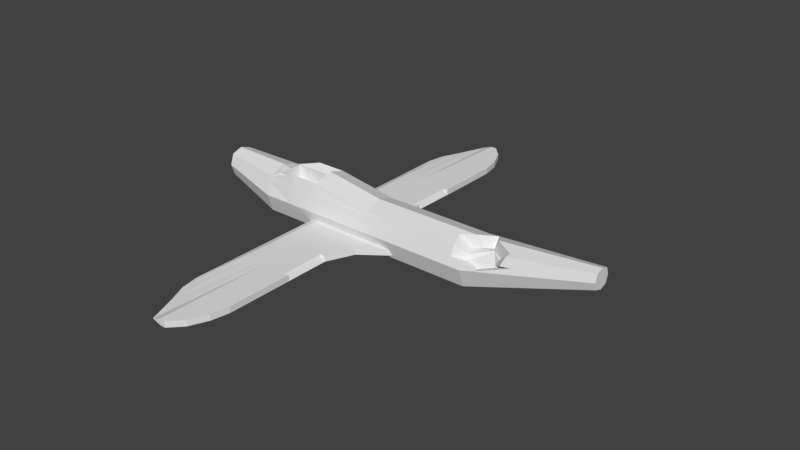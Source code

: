 # Source: Ireland_Plane_0.blend  (saved by Blender 2.79.0; exported with 4.5.12 LTS)
import bpy
from mathutils import Matrix  # noqa: F401  (used for matrix-valued properties, if any)

bpy.ops.wm.read_factory_settings(use_empty=True)
scene = bpy.context.scene
scene.name = 'Scene'

# ---- collections
col_collection_1 = bpy.data.collections.new('Collection 1'); scene.collection.children.link(col_collection_1)

# ---- materials (node trees are filled in below, after node groups)
mat_material = bpy.data.materials.new('Material')
mat_material.alpha_threshold = 0.0
mat_material.use_transparent_shadow = False
mat_material.roughness = 0.5
mat_material.line_color = (0.0, 0.0, 0.0, 1.0)

# ---- material node trees

# ---- world
world_world = bpy.data.worlds.new('World'); scene.world = world_world
world_world.color = (0.05088, 0.05088, 0.05088)
world_world.use_sun_shadow = False
world_world.sun_shadow_jitter_overblur = 0.0
world_world.cycles.sampling_method = 'MANUAL'

# ---- meshes
me_cube_002 = bpy.data.meshes.new('Cube.002')
me_cube_002.from_pydata([(-3.645, -14.25, 1.0), (-3.645, -14.25, 1.0), (-3.645, -2.0, 1.0), (-3.645, -2.0, 1.0), (1.4, -15.68, 0.75), (1.4, -15.68, 1.25), (5.4, -2.0, 0.75), (5.4, -2.0, 1.25), (0.44, -2.0, 0.75), (-0.52, -2.0, 0.75), (-1.48, -2.0, 0.75), (-2.44, -2.0, 0.75), (-2.44, -2.0, 1.25), (-1.48, -2.0, 1.25), (-0.52, -2.0, 1.25), (0.44, -2.0, 1.25), (-2.685, -17.25, 1.0), (-1.725, -19.68, 1.0), (-0.52, -19.68, 0.75), (0.44, -18.68, 0.75), (0.44, -18.68, 1.25), (-0.52, -19.68, 1.25), (-1.725, -19.68, 1.0), (-2.685, -17.25, 1.0), (0.92, -2.0, 1.25), (1.113, -17.18, 0.75), (0.92, -2.0, 0.75), (1.113, -17.18, 1.25), (-2.92, -2.0, 0.75), (-3.358, -15.75, 1.0), (-2.92, -2.0, 1.25), (-3.358, -15.75, 1.0), (-3.645, -6.437, 1.0), (-3.645, -6.437, 1.0), (1.4, -6.437, 0.75), (1.4, -6.437, 1.25), (0.44, -6.437, 1.25), (-0.52, -6.437, 1.25), (-1.48, -6.437, 1.25), (-2.44, -6.437, 1.25), (-2.44, -6.437, 0.75), (-1.48, -6.437, 0.75), (-0.52, -6.437, 0.75), (0.44, -6.437, 0.75), (1.016, -6.437, 1.25), (1.016, -6.437, 0.75), (-3.016, -6.437, 0.75), (-3.016, -6.437, 1.25), (-3.645, -10.18, 1.0), (1.4, -10.18, 1.25), (0.44, -10.18, 1.25), (-0.52, -10.18, 1.25), (-1.48, -10.18, 1.25), (-2.44, -10.18, 1.25), (-2.44, -10.18, 0.75), (-1.48, -10.18, 0.75), (-0.52, -10.18, 0.75), (0.44, -10.18, 0.75), (1.065, -10.18, 1.25), (1.065, -10.18, 0.75), (-3.065, -10.18, 0.75), (-3.065, -10.18, 1.25), (-3.645, -10.18, 1.0), (1.4, -10.18, 0.75), (-3.645, -9.996, 1.0), (1.4, -10.15, 1.177), (-3.645, -9.996, 1.0), (1.401, -10.15, 1.187), (0.44, -9.996, 1.25), (-0.52, -9.996, 1.25), (-1.48, -9.996, 1.25), (-2.44, -9.996, 1.25), (-2.44, -9.996, 0.75), (-1.48, -9.996, 0.75), (-0.52, -9.996, 0.75), (0.44, -9.996, 0.75), (1.397, -10.15, 1.25), (1.062, -9.996, 0.75), (-3.062, -9.996, 0.75), (-3.062, -9.996, 1.25), (-3.645, -6.615, 1.0), (1.4, -6.464, 1.177), (-3.645, -6.615, 1.0), (1.401, -6.464, 1.187), (0.44, -6.615, 1.25), (-0.52, -6.615, 1.25), (-1.48, -6.615, 1.25), (-2.44, -6.615, 1.25), (-2.44, -6.615, 0.75), (-1.48, -6.615, 0.75), (-0.52, -6.615, 0.75), (0.44, -6.615, 0.75), (1.354, -6.464, 1.25), (1.019, -6.615, 0.75), (-3.019, -6.615, 0.75), (-3.019, -6.615, 1.25), (-1.0, -2.0, 0.75), (-1.0, -2.0, 1.25), (-1.0, -19.68, 0.75), (-1.0, -19.68, 1.25), (-1.0, -6.437, 0.75), (-1.0, -6.437, 1.25), (-1.0, -10.18, 0.75), (-1.0, -10.18, 1.25), (-1.0, -9.996, 1.25), (-1.0, -9.996, 0.75), (-1.0, -6.615, 0.75), (-1.0, -6.615, 1.25), (-3.645, -4.219, 1.0), (2.4, -4.219, 0.75), (-3.645, -4.219, 1.0), (2.4, -4.219, 1.25), (0.44, -4.219, 1.25), (-0.52, -4.219, 1.25), (-1.48, -4.219, 1.25), (-2.44, -4.219, 1.25), (-2.44, -4.219, 0.75), (-1.48, -4.219, 0.75), (-0.52, -4.219, 0.75), (0.44, -4.219, 0.75), (0.9682, -4.219, 1.25), (0.9682, -4.219, 0.75), (-2.968, -4.219, 0.75), (-2.968, -4.219, 1.25), (-1.0, -4.219, 1.25), (-1.0, -4.219, 0.75)], [], [(110, 108, 3, 2), (26, 24, 7, 6), (63, 49, 5, 4), (31, 29, 1, 0), (59, 63, 4, 25), (61, 62, 1, 29), (58, 50, 20, 27), (50, 51, 21, 20), (103, 52, 22, 99), (52, 53, 23, 22), (60, 54, 16, 31), (54, 55, 17, 16), (102, 56, 18, 98), (56, 57, 19, 18), (25, 27, 20, 19), (19, 20, 21, 18), (98, 99, 22, 17), (17, 22, 23, 16), (28, 30, 12, 11), (11, 12, 13, 10), (96, 97, 14, 9), (9, 14, 15, 8), (4, 5, 27, 25), (49, 58, 27, 5), (57, 59, 25, 19), (8, 15, 24, 26), (2, 3, 30, 28), (48, 60, 31, 0), (53, 61, 29, 23), (16, 23, 29, 31), (115, 123, 47, 39), (110, 122, 46, 32), (119, 121, 45, 43), (111, 120, 44, 35), (118, 119, 43, 42), (125, 118, 42, 100), (116, 117, 41, 40), (122, 116, 40, 46), (114, 115, 39, 38), (124, 114, 38, 101), (112, 113, 37, 36), (120, 112, 36, 44), (123, 108, 33, 47), (121, 109, 34, 45), (109, 111, 35, 34), (82, 80, 33, 32), (0, 1, 62, 48), (71, 79, 61, 53), (66, 78, 60, 48), (75, 77, 59, 57), (67, 76, 58, 49), (74, 75, 57, 56), (105, 74, 56, 102), (72, 73, 55, 54), (78, 72, 54, 60), (70, 71, 53, 52), (104, 70, 52, 103), (68, 69, 51, 50), (76, 68, 50, 58), (79, 64, 62, 61), (77, 65, 63, 59), (65, 67, 49, 63), (81, 83, 67, 65), (93, 81, 65, 77), (95, 80, 64, 79), (92, 84, 68, 76), (84, 85, 69, 68), (107, 86, 70, 104), (86, 87, 71, 70), (94, 88, 72, 78), (88, 89, 73, 72), (106, 90, 74, 105), (90, 91, 75, 74), (83, 92, 76, 67), (91, 93, 77, 75), (82, 94, 78, 66), (87, 95, 79, 71), (48, 62, 64, 66), (39, 47, 95, 87), (32, 46, 94, 82), (43, 45, 93, 91), (35, 44, 92, 83), (42, 43, 91, 90), (100, 42, 90, 106), (40, 41, 89, 88), (46, 40, 88, 94), (38, 39, 87, 86), (101, 38, 86, 107), (36, 37, 85, 84), (44, 36, 84, 92), (47, 33, 80, 95), (45, 34, 81, 93), (34, 35, 83, 81), (66, 64, 80, 82), (37, 101, 107, 85), (41, 100, 106, 89), (89, 106, 105, 73), (85, 107, 104, 69), (69, 104, 103, 51), (73, 105, 102, 55), (113, 124, 101, 37), (117, 125, 100, 41), (10, 13, 97, 96), (18, 21, 99, 98), (55, 102, 98, 17), (51, 103, 99, 21), (10, 96, 125, 117), (14, 97, 124, 113), (6, 7, 111, 109), (26, 6, 109, 121), (30, 3, 108, 123), (24, 15, 112, 120), (15, 14, 113, 112), (97, 13, 114, 124), (13, 12, 115, 114), (28, 11, 116, 122), (11, 10, 117, 116), (96, 9, 118, 125), (9, 8, 119, 118), (7, 24, 120, 111), (8, 26, 121, 119), (2, 28, 122, 110), (12, 30, 123, 115), (32, 33, 108, 110)])
_uv = me_cube_002.uv_layers.new(name='UVMap')
_uv.uv.foreach_set('vector', [0.75, 0.25, 0.75, 0.25, 0.75, 0.25, 0.75, 0.25, 0.75, 0.25, 0.75, 0.25, 0.75, 0.25, 0.75, 0.25, 0.75, 0.25, 0.75, 0.25, 0.75, 0.25, 0.75, 0.25, 0.75, 0.25, 0.75, 0.25, 0.75, 0.25, 0.75, 0.25, 0.75, 0.25, 0.75, 0.25, 0.75, 0.25, 0.75, 0.25, 0.25, 0.25, 0.25, 0.25, 0.25, 0.25, 0.25, 0.25, 0.75, 0.25, 0.75, 0.25, 0.75, 0.25, 0.75, 0.25, 0.75, 0.25, 0.75, 0.25, 0.75, 0.25, 0.75, 0.25, 0.75, 0.25, 0.75, 0.25, 0.75, 0.25, 0.75, 0.25, 0.75, 0.25, 0.75, 0.25, 0.75, 0.25, 0.75, 0.25, 0.75, 0.25, 0.75, 0.25, 0.75, 0.25, 0.75, 0.25, 0.75, 0.25, 0.75, 0.25, 0.75, 0.25, 0.75, 0.25, 0.75, 0.25, 0.75, 0.25, 0.75, 0.25, 0.75, 0.25, 0.75, 0.25, 0.75, 0.25, 0.75, 0.25, 0.75, 0.25, 0.75, 0.25, 0.75, 0.25, 0.75, 0.25, 0.75, 0.25, 0.75, 0.25, 0.75, 0.25, 0.75, 0.25, 0.75, 0.25, 0.75, 0.25, 0.75, 0.25, 0.75, 0.25, 0.75, 0.25, 0.75, 0.25, 0.75, 0.25, 0.75, 0.25, 0.75, 0.25, 0.75, 0.25, 0.75, 0.25, 0.75, 0.25, 0.75, 0.25, 0.75, 0.25, 0.75, 0.25, 0.75, 0.25, 0.75, 0.25, 0.75, 0.25, 0.75, 0.25, 0.75, 0.25, 0.75, 0.25, 0.75, 0.25, 0.75, 0.25, 0.75, 0.25, 0.75, 0.25, 0.75, 0.25, 0.75, 0.25, 0.75, 0.25, 0.75, 0.25, 0.75, 0.25, 0.75, 0.25, 0.75, 0.25, 0.75, 0.25, 0.75, 0.25, 0.75, 0.25, 0.75, 0.25, 0.75, 0.25, 0.75, 0.25, 0.75, 0.25, 0.75, 0.25, 0.75, 0.25, 0.75, 0.25, 0.75, 0.25, 0.75, 0.25, 0.75, 0.25, 0.25, 0.25, 0.25, 0.25, 0.25, 0.25, 0.25, 0.25, 0.75, 0.25, 0.75, 0.25, 0.75, 0.25, 0.75, 0.25, 0.75, 0.25, 0.75, 0.25, 0.75, 0.25, 0.75, 0.25, 0.75, 0.25, 0.75, 0.25, 0.75, 0.25, 0.75, 0.25, 0.25, 0.25, 0.25, 0.25, 0.25, 0.25, 0.25, 0.25, 0.75, 0.25, 0.75, 0.25, 0.75, 0.25, 0.75, 0.25, 0.75, 0.25, 0.75, 0.25, 0.75, 0.25, 0.75, 0.25, 0.75, 0.25, 0.75, 0.25, 0.75, 0.25, 0.75, 0.25, 0.75, 0.25, 0.75, 0.25, 0.75, 0.25, 0.75, 0.25, 0.75, 0.25, 0.75, 0.25, 0.75, 0.25, 0.75, 0.25, 0.75, 0.25, 0.75, 0.25, 0.75, 0.25, 0.75, 0.25, 0.75, 0.25, 0.75, 0.25, 0.75, 0.25, 0.75, 0.25, 0.75, 0.25, 0.75, 0.25, 0.75, 0.25, 0.75, 0.25, 0.75, 0.25, 0.75, 0.25, 0.75, 0.25, 0.75, 0.25, 0.75, 0.25, 0.75, 0.25, 0.75, 0.25, 0.75, 0.25, 0.25, 0.25, 0.25, 0.25, 0.25, 0.25, 0.25, 0.25, 0.75, 0.25, 0.75, 0.25, 0.75, 0.25, 0.75, 0.25, 0.75, 0.25, 0.75, 0.25, 0.75, 0.25, 0.75, 0.25, 0.75, 0.25, 0.75, 0.25, 0.75, 0.25, 0.75, 0.25, 0.75, 0.25, 0.75, 0.25, 0.75, 0.25, 0.75, 0.25, 0.75, 0.25, 0.75, 0.25, 0.75, 0.25, 0.75, 0.25, 0.25, 0.25, 0.25, 0.25, 0.25, 0.25, 0.25, 0.25, 0.75, 0.25, 0.75, 0.25, 0.75, 0.25, 0.75, 0.25, 0.75, 0.25, 0.75, 0.25, 0.75, 0.25, 0.75, 0.25, 0.75, 0.25, 0.75, 0.25, 0.75, 0.25, 0.75, 0.25, 0.75, 0.25, 0.75, 0.25, 0.75, 0.25, 0.75, 0.25, 0.75, 0.25, 0.75, 0.25, 0.75, 0.25, 0.75, 0.25, 0.75, 0.25, 0.75, 0.25, 0.75, 0.25, 0.75, 0.25, 0.75, 0.25, 0.75, 0.25, 0.75, 0.25, 0.75, 0.25, 0.75, 0.25, 0.75, 0.25, 0.75, 0.25, 0.75, 0.25, 0.75, 0.25, 0.75, 0.25, 0.75, 0.25, 0.75, 0.25, 0.75, 0.25, 0.75, 0.25, 0.75, 0.25, 0.75, 0.25, 0.25, 0.25, 0.25, 0.25, 0.25, 0.25, 0.25, 0.25, 0.75, 0.25, 0.75, 0.25, 0.75, 0.25, 0.75, 0.25, 0.75, 0.25, 0.75, 0.25, 0.75, 0.25, 0.75, 0.25, 0.75, 0.25, 0.75, 0.25, 0.75, 0.25, 0.75, 0.25, 0.25, 0.25, 0.25, 0.25, 0.25, 0.25, 0.25, 0.25, 0.25, 0.25, 0.25, 0.25, 0.25, 0.25, 0.25, 0.25, 0.75, 0.25, 0.75, 0.25, 0.75, 0.25, 0.75, 0.25, 0.75, 0.25, 0.75, 0.25, 0.75, 0.25, 0.75, 0.25, 0.75, 0.25, 0.75, 0.25, 0.75, 0.25, 0.75, 0.25, 0.75, 0.25, 0.75, 0.25, 0.75, 0.25, 0.75, 0.25, 0.75, 0.25, 0.75, 0.25, 0.75, 0.25, 0.75, 0.25, 0.75, 0.25, 0.75, 0.25, 0.75, 0.25, 0.75, 0.25, 0.75, 0.25, 0.75, 0.25, 0.75, 0.25, 0.75, 0.25, 0.75, 0.25, 0.75, 0.25, 0.75, 0.25, 0.75, 0.25, 0.25, 0.25, 0.25, 0.25, 0.25, 0.25, 0.25, 0.25, 0.75, 0.25, 0.75, 0.25, 0.75, 0.25, 0.75, 0.25, 0.25, 0.25, 0.25, 0.25, 0.25, 0.25, 0.25, 0.25, 0.75, 0.25, 0.75, 0.25, 0.75, 0.25, 0.75, 0.25, 0.75, 0.25, 0.75, 0.25, 0.75, 0.25, 0.75, 0.25, 0.75, 0.25, 0.75, 0.25, 0.75, 0.25, 0.75, 0.25, 0.25, 0.25, 0.25, 0.25, 0.25, 0.25, 0.25, 0.25, 0.75, 0.25, 0.75, 0.25, 0.75, 0.25, 0.75, 0.25, 0.75, 0.25, 0.75, 0.25, 0.75, 0.25, 0.75, 0.25, 0.75, 0.25, 0.75, 0.25, 0.75, 0.25, 0.75, 0.25, 0.75, 0.25, 0.75, 0.25, 0.75, 0.25, 0.75, 0.25, 0.75, 0.25, 0.75, 0.25, 0.75, 0.25, 0.75, 0.25, 0.75, 0.25, 0.75, 0.25, 0.75, 0.25, 0.75, 0.25, 0.75, 0.25, 0.75, 0.25, 0.75, 0.25, 0.75, 0.25, 0.75, 0.25, 0.75, 0.25, 0.75, 0.25, 0.75, 0.25, 0.75, 0.25, 0.75, 0.25, 0.75, 0.25, 0.75, 0.25, 0.75, 0.25, 0.75, 0.25, 0.75, 0.25, 0.75, 0.25, 0.25, 0.25, 0.25, 0.25, 0.25, 0.25, 0.25, 0.25, 0.75, 0.25, 0.75, 0.25, 0.75, 0.25, 0.75, 0.25, 0.75, 0.25, 0.75, 0.25, 0.75, 0.25, 0.75, 0.25, 0.75, 0.25, 0.75, 0.25, 0.75, 0.25, 0.75, 0.25, 0.75, 0.25, 0.75, 0.25, 0.75, 0.25, 0.75, 0.25, 0.75, 0.25, 0.75, 0.25, 0.75, 0.25, 0.75, 0.25, 0.75, 0.25, 0.75, 0.25, 0.75, 0.25, 0.75, 0.25, 0.75, 0.25, 0.75, 0.25, 0.75, 0.25, 0.75, 0.25, 0.75, 0.25, 0.75, 0.25, 0.75, 0.25, 0.75, 0.25, 0.75, 0.25, 0.75, 0.25, 0.75, 0.25, 0.75, 0.25, 0.75, 0.25, 0.75, 0.25, 0.75, 0.25, 0.75, 0.25, 0.75, 0.25, 0.75, 0.25, 0.75, 0.25, 0.75, 0.25, 0.75, 0.25, 0.75, 0.25, 0.75, 0.25, 0.75, 0.25, 0.75, 0.25, 0.75, 0.25, 0.75, 0.25, 0.75, 0.25, 0.75, 0.25, 0.75, 0.25, 0.75, 0.25, 0.75, 0.25, 0.75, 0.25, 0.75, 0.25, 0.75, 0.25, 0.75, 0.25, 0.75, 0.25, 0.75, 0.25, 0.75, 0.25, 0.75, 0.25, 0.75, 0.25, 0.75, 0.25, 0.75, 0.25, 0.75, 0.25, 0.75, 0.25, 0.75, 0.25, 0.75, 0.25, 0.75, 0.25, 0.75, 0.25, 0.75, 0.25, 0.75, 0.25, 0.75, 0.25, 0.25, 0.25, 0.25, 0.25, 0.25, 0.25, 0.25, 0.25, 0.75, 0.25, 0.75, 0.25, 0.75, 0.25, 0.75, 0.25, 0.75, 0.25, 0.75, 0.25, 0.75, 0.25, 0.75, 0.25, 0.75, 0.25, 0.75, 0.25, 0.75, 0.25, 0.75, 0.25, 0.75, 0.25, 0.75, 0.25, 0.75, 0.25, 0.75, 0.25, 0.75, 0.25, 0.75, 0.25, 0.75, 0.25, 0.75, 0.25, 0.75, 0.25, 0.75, 0.25, 0.75, 0.25, 0.75, 0.25, 0.75, 0.25, 0.75, 0.25, 0.75, 0.25, 0.75, 0.25, 0.75, 0.25, 0.75, 0.25, 0.75, 0.25, 0.75, 0.25, 0.75, 0.25, 0.75, 0.25, 0.75, 0.25, 0.75, 0.25, 0.75, 0.25, 0.75, 0.25, 0.75, 0.25, 0.75, 0.25, 0.25, 0.25, 0.25, 0.25, 0.25, 0.25, 0.25, 0.25, 0.75, 0.25, 0.75, 0.25, 0.75, 0.25, 0.75, 0.25, 0.75, 0.25, 0.75, 0.25, 0.75, 0.25, 0.75, 0.25])
me_cube_002.use_remesh_preserve_volume = False
me_cube_002.use_remesh_preserve_attributes = False
me_cube_002.use_mirror_vertex_groups = False
me_cube_002.update()
me_cube_001 = bpy.data.meshes.new('Cube.001')
me_cube_001.from_pydata([(-3.645, -13.25, 1.0), (-3.645, -13.25, 1.0), (-3.645, -1.0, 1.0), (-3.645, -1.0, 1.0), (1.4, -14.68, 0.75), (1.4, -14.68, 1.25), (5.4, -1.0, 0.75), (5.4, -1.0, 1.25), (0.44, -1.0, 0.75), (-0.52, -1.0, 0.75), (-1.48, -1.0, 0.75), (-2.44, -1.0, 0.75), (-2.44, -1.0, 1.25), (-1.48, -1.0, 1.25), (-0.52, -1.0, 1.25), (0.44, -1.0, 1.25), (-2.685, -16.25, 1.0), (-1.725, -18.68, 1.0), (-0.52, -18.68, 0.75), (0.44, -17.68, 0.75), (0.44, -17.68, 1.25), (-0.52, -18.68, 1.25), (-1.725, -18.68, 1.0), (-2.685, -16.25, 1.0), (0.92, -1.0, 1.25), (1.113, -16.18, 0.75), (0.92, -1.0, 0.75), (1.113, -16.18, 1.25), (-2.92, -1.0, 0.75), (-3.358, -14.75, 1.0), (-2.92, -1.0, 1.25), (-3.358, -14.75, 1.0), (-3.645, -5.437, 1.0), (-3.645, -5.437, 1.0), (1.4, -5.437, 0.75), (1.4, -5.437, 1.25), (0.44, -5.437, 1.25), (-0.52, -5.437, 1.25), (-1.48, -5.437, 1.25), (-2.44, -5.437, 1.25), (-2.44, -5.437, 0.75), (-1.48, -5.437, 0.75), (-0.52, -5.437, 0.75), (0.44, -5.437, 0.75), (1.016, -5.437, 1.25), (1.016, -5.437, 0.75), (-3.016, -5.437, 0.75), (-3.016, -5.437, 1.25), (-3.645, -9.183, 1.0), (1.4, -9.183, 1.25), (0.44, -9.183, 1.25), (-0.52, -9.183, 1.25), (-1.48, -9.183, 1.25), (-2.44, -9.183, 1.25), (-2.44, -9.183, 0.75), (-1.48, -9.183, 0.75), (-0.52, -9.183, 0.75), (0.44, -9.183, 0.75), (1.065, -9.183, 1.25), (1.065, -9.183, 0.75), (-3.065, -9.183, 0.75), (-3.065, -9.183, 1.25), (-3.645, -9.183, 1.0), (1.4, -9.183, 0.75), (-3.645, -8.996, 1.0), (1.4, -9.148, 0.75), (-3.645, -8.996, 1.0), (1.209, -9.148, 1.042), (0.44, -8.996, 1.25), (-0.52, -8.996, 1.25), (-1.48, -8.996, 1.25), (-2.44, -8.996, 1.25), (-2.44, -8.996, 0.75), (-1.48, -8.996, 0.75), (-0.52, -8.996, 0.75), (0.44, -8.996, 0.75), (1.062, -9.148, 1.25), (1.062, -8.996, 0.75), (-3.062, -8.996, 0.75), (-3.062, -8.996, 1.25), (-3.645, -5.615, 1.0), (1.4, -5.464, 0.75), (-3.645, -5.615, 1.0), (1.209, -5.464, 1.042), (0.44, -5.615, 1.25), (-0.52, -5.615, 1.25), (-1.48, -5.615, 1.25), (-2.44, -5.615, 1.25), (-2.44, -5.615, 0.75), (-1.48, -5.615, 0.75), (-0.52, -5.615, 0.75), (0.44, -5.615, 0.75), (1.019, -5.464, 1.25), (1.019, -5.615, 0.75), (-3.019, -5.615, 0.75), (-3.019, -5.615, 1.25), (-1.0, -1.0, 0.75), (-1.0, -1.0, 1.25), (-1.0, -18.68, 0.75), (-1.0, -18.68, 1.25), (-1.0, -5.437, 0.75), (-1.0, -5.437, 1.25), (-1.0, -9.183, 0.75), (-1.0, -9.183, 1.25), (-1.0, -8.996, 1.25), (-1.0, -8.996, 0.75), (-1.0, -5.615, 0.75), (-1.0, -5.615, 1.25), (-3.645, -3.219, 1.0), (2.4, -3.219, 0.75), (-3.645, -3.219, 1.0), (2.4, -3.219, 1.25), (0.44, -3.219, 1.25), (-0.52, -3.219, 1.25), (-1.48, -3.219, 1.25), (-2.44, -3.219, 1.25), (-2.44, -3.219, 0.75), (-1.48, -3.219, 0.75), (-0.52, -3.219, 0.75), (0.44, -3.219, 0.75), (0.9682, -3.219, 1.25), (0.9682, -3.219, 0.75), (-2.968, -3.219, 0.75), (-2.968, -3.219, 1.25), (-1.0, -3.219, 1.25), (-1.0, -3.219, 0.75)], [], [(110, 108, 3, 2), (26, 24, 7, 6), (63, 49, 5, 4), (31, 29, 1, 0), (59, 63, 4, 25), (61, 62, 1, 29), (58, 50, 20, 27), (50, 51, 21, 20), (103, 52, 22, 99), (52, 53, 23, 22), (60, 54, 16, 31), (54, 55, 17, 16), (102, 56, 18, 98), (56, 57, 19, 18), (25, 27, 20, 19), (19, 20, 21, 18), (98, 99, 22, 17), (17, 22, 23, 16), (28, 30, 12, 11), (11, 12, 13, 10), (96, 97, 14, 9), (9, 14, 15, 8), (4, 5, 27, 25), (49, 58, 27, 5), (57, 59, 25, 19), (8, 15, 24, 26), (2, 3, 30, 28), (48, 60, 31, 0), (53, 61, 29, 23), (16, 23, 29, 31), (115, 123, 47, 39), (110, 122, 46, 32), (119, 121, 45, 43), (111, 120, 44, 35), (118, 119, 43, 42), (125, 118, 42, 100), (116, 117, 41, 40), (122, 116, 40, 46), (114, 115, 39, 38), (124, 114, 38, 101), (112, 113, 37, 36), (120, 112, 36, 44), (123, 108, 33, 47), (121, 109, 34, 45), (109, 111, 35, 34), (82, 80, 33, 32), (0, 1, 62, 48), (71, 79, 61, 53), (66, 78, 60, 48), (75, 77, 59, 57), (67, 76, 58, 49), (74, 75, 57, 56), (105, 74, 56, 102), (72, 73, 55, 54), (78, 72, 54, 60), (70, 71, 53, 52), (104, 70, 52, 103), (68, 69, 51, 50), (76, 68, 50, 58), (79, 64, 62, 61), (77, 65, 63, 59), (65, 67, 49, 63), (81, 83, 67, 65), (93, 81, 65, 77), (95, 80, 64, 79), (92, 84, 68, 76), (84, 85, 69, 68), (107, 86, 70, 104), (86, 87, 71, 70), (94, 88, 72, 78), (88, 89, 73, 72), (106, 90, 74, 105), (90, 91, 75, 74), (83, 92, 76, 67), (91, 93, 77, 75), (82, 94, 78, 66), (87, 95, 79, 71), (48, 62, 64, 66), (39, 47, 95, 87), (32, 46, 94, 82), (43, 45, 93, 91), (35, 44, 92, 83), (42, 43, 91, 90), (100, 42, 90, 106), (40, 41, 89, 88), (46, 40, 88, 94), (38, 39, 87, 86), (101, 38, 86, 107), (36, 37, 85, 84), (44, 36, 84, 92), (47, 33, 80, 95), (45, 34, 81, 93), (34, 35, 83, 81), (66, 64, 80, 82), (37, 101, 107, 85), (41, 100, 106, 89), (89, 106, 105, 73), (85, 107, 104, 69), (69, 104, 103, 51), (73, 105, 102, 55), (113, 124, 101, 37), (117, 125, 100, 41), (10, 13, 97, 96), (18, 21, 99, 98), (55, 102, 98, 17), (51, 103, 99, 21), (10, 96, 125, 117), (14, 97, 124, 113), (6, 7, 111, 109), (26, 6, 109, 121), (30, 3, 108, 123), (24, 15, 112, 120), (15, 14, 113, 112), (97, 13, 114, 124), (13, 12, 115, 114), (28, 11, 116, 122), (11, 10, 117, 116), (96, 9, 118, 125), (9, 8, 119, 118), (7, 24, 120, 111), (8, 26, 121, 119), (2, 28, 122, 110), (12, 30, 123, 115), (32, 33, 108, 110)])
_uv = me_cube_001.uv_layers.new(name='UVMap')
_uv.uv.foreach_set('vector', [0.75, 0.25, 0.75, 0.25, 0.75, 0.25, 0.75, 0.25, 0.75, 0.25, 0.75, 0.25, 0.75, 0.25, 0.75, 0.25, 0.75, 0.25, 0.75, 0.25, 0.75, 0.25, 0.75, 0.25, 0.75, 0.25, 0.75, 0.25, 0.75, 0.25, 0.75, 0.25, 0.75, 0.25, 0.75, 0.25, 0.75, 0.25, 0.75, 0.25, 0.25, 0.25, 0.25, 0.25, 0.25, 0.25, 0.25, 0.25, 0.75, 0.25, 0.75, 0.25, 0.75, 0.25, 0.75, 0.25, 0.75, 0.25, 0.75, 0.25, 0.75, 0.25, 0.75, 0.25, 0.75, 0.25, 0.75, 0.25, 0.75, 0.25, 0.75, 0.25, 0.75, 0.25, 0.75, 0.25, 0.75, 0.25, 0.75, 0.25, 0.75, 0.25, 0.75, 0.25, 0.75, 0.25, 0.75, 0.25, 0.75, 0.25, 0.75, 0.25, 0.75, 0.25, 0.75, 0.25, 0.75, 0.25, 0.75, 0.25, 0.75, 0.25, 0.75, 0.25, 0.75, 0.25, 0.75, 0.25, 0.75, 0.25, 0.75, 0.25, 0.75, 0.25, 0.75, 0.25, 0.75, 0.25, 0.75, 0.25, 0.75, 0.25, 0.75, 0.25, 0.75, 0.25, 0.75, 0.25, 0.75, 0.25, 0.75, 0.25, 0.75, 0.25, 0.75, 0.25, 0.75, 0.25, 0.75, 0.25, 0.75, 0.25, 0.75, 0.25, 0.75, 0.25, 0.75, 0.25, 0.75, 0.25, 0.75, 0.25, 0.75, 0.25, 0.75, 0.25, 0.75, 0.25, 0.75, 0.25, 0.75, 0.25, 0.75, 0.25, 0.75, 0.25, 0.75, 0.25, 0.75, 0.25, 0.75, 0.25, 0.75, 0.25, 0.75, 0.25, 0.75, 0.25, 0.75, 0.25, 0.75, 0.25, 0.75, 0.25, 0.75, 0.25, 0.75, 0.25, 0.75, 0.25, 0.75, 0.25, 0.75, 0.25, 0.75, 0.25, 0.75, 0.25, 0.75, 0.25, 0.75, 0.25, 0.75, 0.25, 0.75, 0.25, 0.75, 0.25, 0.75, 0.25, 0.75, 0.25, 0.75, 0.25, 0.75, 0.25, 0.25, 0.25, 0.25, 0.25, 0.25, 0.25, 0.25, 0.25, 0.75, 0.25, 0.75, 0.25, 0.75, 0.25, 0.75, 0.25, 0.75, 0.25, 0.75, 0.25, 0.75, 0.25, 0.75, 0.25, 0.75, 0.25, 0.75, 0.25, 0.75, 0.25, 0.75, 0.25, 0.25, 0.25, 0.25, 0.25, 0.25, 0.25, 0.25, 0.25, 0.75, 0.25, 0.75, 0.25, 0.75, 0.25, 0.75, 0.25, 0.75, 0.25, 0.75, 0.25, 0.75, 0.25, 0.75, 0.25, 0.75, 0.25, 0.75, 0.25, 0.75, 0.25, 0.75, 0.25, 0.75, 0.25, 0.75, 0.25, 0.75, 0.25, 0.75, 0.25, 0.75, 0.25, 0.75, 0.25, 0.75, 0.25, 0.75, 0.25, 0.75, 0.25, 0.75, 0.25, 0.75, 0.25, 0.75, 0.25, 0.75, 0.25, 0.75, 0.25, 0.75, 0.25, 0.75, 0.25, 0.75, 0.25, 0.75, 0.25, 0.75, 0.25, 0.75, 0.25, 0.75, 0.25, 0.75, 0.25, 0.75, 0.25, 0.75, 0.25, 0.75, 0.25, 0.75, 0.25, 0.75, 0.25, 0.75, 0.25, 0.25, 0.25, 0.25, 0.25, 0.25, 0.25, 0.25, 0.25, 0.75, 0.25, 0.75, 0.25, 0.75, 0.25, 0.75, 0.25, 0.75, 0.25, 0.75, 0.25, 0.75, 0.25, 0.75, 0.25, 0.75, 0.25, 0.75, 0.25, 0.75, 0.25, 0.75, 0.25, 0.75, 0.25, 0.75, 0.25, 0.75, 0.25, 0.75, 0.25, 0.75, 0.25, 0.75, 0.25, 0.75, 0.25, 0.75, 0.25, 0.25, 0.25, 0.25, 0.25, 0.25, 0.25, 0.25, 0.25, 0.75, 0.25, 0.75, 0.25, 0.75, 0.25, 0.75, 0.25, 0.25, 0.25, 0.25, 0.25, 0.25, 0.25, 0.25, 0.25, 0.75, 0.25, 0.75, 0.25, 0.75, 0.25, 0.75, 0.25, 0.75, 0.25, 0.75, 0.25, 0.75, 0.25, 0.75, 0.25, 0.75, 0.25, 0.75, 0.25, 0.75, 0.25, 0.75, 0.25, 0.75, 0.25, 0.75, 0.25, 0.75, 0.25, 0.75, 0.25, 0.75, 0.25, 0.75, 0.25, 0.75, 0.25, 0.75, 0.25, 0.75, 0.25, 0.75, 0.25, 0.75, 0.25, 0.75, 0.25, 0.75, 0.25, 0.75, 0.25, 0.75, 0.25, 0.75, 0.25, 0.75, 0.25, 0.75, 0.25, 0.75, 0.25, 0.75, 0.25, 0.25, 0.25, 0.25, 0.25, 0.25, 0.25, 0.25, 0.25, 0.75, 0.25, 0.75, 0.25, 0.75, 0.25, 0.75, 0.25, 0.25, 0.25, 0.25, 0.25, 0.25, 0.25, 0.25, 0.25, 0.25, 0.25, 0.25, 0.25, 0.25, 0.25, 0.25, 0.25, 0.75, 0.25, 0.75, 0.25, 0.75, 0.25, 0.75, 0.25, 0.25, 0.25, 0.25, 0.25, 0.25, 0.25, 0.25, 0.25, 0.75, 0.25, 0.75, 0.25, 0.75, 0.25, 0.75, 0.25, 0.75, 0.25, 0.75, 0.25, 0.75, 0.25, 0.75, 0.25, 0.75, 0.25, 0.75, 0.25, 0.75, 0.25, 0.75, 0.25, 0.75, 0.25, 0.75, 0.25, 0.75, 0.25, 0.75, 0.25, 0.75, 0.25, 0.75, 0.25, 0.75, 0.25, 0.75, 0.25, 0.75, 0.25, 0.75, 0.25, 0.75, 0.25, 0.75, 0.25, 0.75, 0.25, 0.75, 0.25, 0.75, 0.25, 0.75, 0.25, 0.75, 0.25, 0.75, 0.25, 0.75, 0.25, 0.75, 0.25, 0.25, 0.25, 0.25, 0.25, 0.25, 0.25, 0.25, 0.25, 0.75, 0.25, 0.75, 0.25, 0.75, 0.25, 0.75, 0.25, 0.25, 0.25, 0.25, 0.25, 0.25, 0.25, 0.25, 0.25, 0.75, 0.25, 0.75, 0.25, 0.75, 0.25, 0.75, 0.25, 0.75, 0.25, 0.75, 0.25, 0.75, 0.25, 0.75, 0.25, 0.75, 0.25, 0.75, 0.25, 0.75, 0.25, 0.75, 0.25, 0.25, 0.25, 0.25, 0.25, 0.25, 0.25, 0.25, 0.25, 0.75, 0.25, 0.75, 0.25, 0.75, 0.25, 0.75, 0.25, 0.25, 0.25, 0.25, 0.25, 0.25, 0.25, 0.25, 0.25, 0.75, 0.25, 0.75, 0.25, 0.75, 0.25, 0.75, 0.25, 0.75, 0.25, 0.75, 0.25, 0.75, 0.25, 0.75, 0.25, 0.75, 0.25, 0.75, 0.25, 0.75, 0.25, 0.75, 0.25, 0.75, 0.25, 0.75, 0.25, 0.75, 0.25, 0.75, 0.25, 0.75, 0.25, 0.75, 0.25, 0.75, 0.25, 0.75, 0.25, 0.75, 0.25, 0.75, 0.25, 0.75, 0.25, 0.75, 0.25, 0.75, 0.25, 0.75, 0.25, 0.75, 0.25, 0.75, 0.25, 0.75, 0.25, 0.75, 0.25, 0.75, 0.25, 0.75, 0.25, 0.25, 0.25, 0.25, 0.25, 0.25, 0.25, 0.25, 0.25, 0.75, 0.25, 0.75, 0.25, 0.75, 0.25, 0.75, 0.25, 0.25, 0.25, 0.25, 0.25, 0.25, 0.25, 0.25, 0.25, 0.75, 0.25, 0.75, 0.25, 0.75, 0.25, 0.75, 0.25, 0.75, 0.25, 0.75, 0.25, 0.75, 0.25, 0.75, 0.25, 0.75, 0.25, 0.75, 0.25, 0.75, 0.25, 0.75, 0.25, 0.75, 0.25, 0.75, 0.25, 0.75, 0.25, 0.75, 0.25, 0.75, 0.25, 0.75, 0.25, 0.75, 0.25, 0.75, 0.25, 0.75, 0.25, 0.75, 0.25, 0.75, 0.25, 0.75, 0.25, 0.75, 0.25, 0.75, 0.25, 0.75, 0.25, 0.75, 0.25, 0.75, 0.25, 0.75, 0.25, 0.75, 0.25, 0.75, 0.25, 0.75, 0.25, 0.75, 0.25, 0.75, 0.25, 0.75, 0.25, 0.75, 0.25, 0.75, 0.25, 0.75, 0.25, 0.75, 0.25, 0.75, 0.25, 0.75, 0.25, 0.75, 0.25, 0.75, 0.25, 0.75, 0.25, 0.75, 0.25, 0.75, 0.25, 0.75, 0.25, 0.75, 0.25, 0.75, 0.25, 0.75, 0.25, 0.75, 0.25, 0.75, 0.25, 0.75, 0.25, 0.75, 0.25, 0.75, 0.25, 0.75, 0.25, 0.75, 0.25, 0.75, 0.25, 0.75, 0.25, 0.75, 0.25, 0.75, 0.25, 0.75, 0.25, 0.75, 0.25, 0.75, 0.25, 0.75, 0.25, 0.75, 0.25, 0.75, 0.25, 0.25, 0.25, 0.25, 0.25, 0.25, 0.25, 0.25, 0.25, 0.75, 0.25, 0.75, 0.25, 0.75, 0.25, 0.75, 0.25, 0.75, 0.25, 0.75, 0.25, 0.75, 0.25, 0.75, 0.25, 0.75, 0.25, 0.75, 0.25, 0.75, 0.25, 0.75, 0.25, 0.75, 0.25, 0.75, 0.25, 0.75, 0.25, 0.75, 0.25, 0.75, 0.25, 0.75, 0.25, 0.75, 0.25, 0.75, 0.25, 0.75, 0.25, 0.75, 0.25, 0.75, 0.25, 0.75, 0.25, 0.75, 0.25, 0.75, 0.25, 0.75, 0.25, 0.75, 0.25, 0.75, 0.25, 0.75, 0.25, 0.75, 0.25, 0.75, 0.25, 0.75, 0.25, 0.75, 0.25, 0.75, 0.25, 0.75, 0.25, 0.75, 0.25, 0.75, 0.25, 0.75, 0.25, 0.75, 0.25, 0.25, 0.25, 0.25, 0.25, 0.25, 0.25, 0.25, 0.25, 0.75, 0.25, 0.75, 0.25, 0.75, 0.25, 0.75, 0.25, 0.75, 0.25, 0.75, 0.25, 0.75, 0.25, 0.75, 0.25])
me_cube_001.use_remesh_preserve_volume = False
me_cube_001.use_remesh_preserve_attributes = False
me_cube_001.use_mirror_vertex_groups = False
me_cube_001.update()
me_cube = bpy.data.meshes.new('Cube')
me_cube.from_pydata([(-5.0, 2.98e-07, -1.0), (-5.0, -3.576e-07, 3.805), (-5.0, -2.0, 1.0), (-5.0, 2.0, 1.0), (9.0, 0.0, -1.0), (-5.0, 1.5, -0.5), (9.0, 2.0, 1.0), (-5.0, -1.5, -0.5), (9.0, -2.0, 1.0), (-15.0, 5.424e-07, 0.7), (-15.0, -1.2, 1.9), (-15.0, 1.2, 1.9), (-5.7, -2.983e-07, 2.799), (-5.0, 1.5, 3.305), (-5.0, -1.5, 3.305), (-15.0, 3.994e-07, 3.1), (9.0, 1.5, -0.5), (9.0, -1.5, -0.5), (-15.0, -0.9, 1.0), (-15.0, 0.9, 1.0), (9.0, 1.5, 2.5), (10.54, 0.03025, 2.207), (-15.0, -0.9, 2.8), (-15.0, 0.9, 2.8), (-10.0, 4.47e-07, -1.0), (-10.0, 0.0, 3.0), (-10.0, -2.0, 1.0), (-10.0, 2.0, 1.0), (-10.0, 1.5, -0.5), (-10.0, -1.5, -0.5), (-10.0, 1.5, 2.5), (-10.0, -1.5, 2.5), (-12.5, 4.947e-07, -0.15), (-12.5, 1.997e-07, 3.05), (-12.5, -1.6, 1.45), (-12.5, 1.6, 1.45), (-12.5, 1.2, 0.25), (-12.5, -1.2, 0.25), (-12.5, 1.2, 2.65), (-12.5, -1.2, 2.65), (0.0, 1.49e-07, -1.0), (-9.537e-07, -7.153e-07, 3.0), (-2.861e-06, -2.0, 1.0), (1.907e-06, 2.0, 1.0), (9.537e-07, 1.5, -0.5), (-9.537e-07, -1.5, -0.5), (1.907e-06, 1.5, 2.5), (-3.815e-06, -1.5, 2.5), (-7.5, 3.725e-07, -1.0), (-5.7, -2.983e-07, 1.471), (-7.5, -2.0, 1.0), (-7.5, 2.0, 1.0), (-7.5, 1.5, -0.5), (-7.5, -1.5, -0.5), (-7.5, 1.5, 3.305), (-7.5, -1.5, 3.305), (-5.0, -1.65, 2.613), (9.467, 0.09572, 2.086), (-15.0, -0.99, 2.53), (-10.0, -1.65, 2.05), (-12.5, -1.32, 2.29), (-3.338e-06, -1.65, 2.05), (-7.5, -1.65, 2.613), (-5.0, 1.65, 2.613), (9.0, 1.65, 2.05), (-15.0, 0.99, 2.53), (-10.0, 1.65, 2.05), (-12.5, 1.32, 2.29), (1.907e-06, 1.65, 2.05), (-7.5, 1.65, 2.613), (19.0, -3.433e-07, 2.326), (19.0, 0.8, 3.126), (19.0, -0.8, 3.126), (19.0, -7.725e-07, 3.926), (19.0, 0.6, 2.526), (19.0, -0.6, 2.526), (19.0, 0.6, 3.726), (19.0, -0.6, 3.726), (19.0, -0.66, 3.546), (19.0, 0.66, 3.546), (9.0, 0.1135, 2.962), (10.86, -1.017e-06, 3.172), (9.981, -1.882, 1.209), (8.106, -1.65, 2.05), (8.141, -1.5, 2.5), (12.14, -1.339, 2.52), (9.0, -1.836, 1.491), (9.928, 1.417, 2.614), (12.29, -1.204, 2.903), (8.939, -1.07e-06, 3.0), (7.841, -0.4847, 2.838), (12.41, -0.8779, 3.023), (12.01, -1.456, 2.189), (12.84, -1.392, 2.259), (8.081, -1.761, 1.716), (10.03, -1.056, 1.074), (8.951, -0.9218, 1.559), (8.971, -0.8352, 1.819), (11.28, -0.7424, 1.83), (9.467, -1.029, 1.237), (10.0, 0.8475, 1.885), (11.36, -0.6645, 2.051), (9.432, 0.03025, 2.107), (8.798, -0.2494, 2.014), (11.44, -0.4763, 2.121), (11.21, -0.8095, 1.64), (11.68, -0.7728, 1.68), (8.937, -0.986, 1.367), (-5.7, 1.08, 2.799), (-5.7, -1.08, 2.799), (-9.3, -4.08e-08, 2.799), (-7.5, 1.08, 2.799), (-9.3, 1.08, 2.799), (-7.5, -1.08, 2.799), (-9.3, -1.08, 2.799), (-5.7, 1.08, 1.471), (-5.7, -1.08, 1.471), (-7.5, -1.695e-07, 1.471), (-9.3, -4.08e-08, 1.471), (-7.5, 1.08, 1.471), (-9.3, 1.08, 1.471), (-7.5, -1.08, 1.471), (-9.3, -1.08, 1.471)], [], [(40, 44, 16, 4), (40, 4, 17, 45), (32, 37, 18, 9), (32, 9, 19, 36), (89, 80, 41), (33, 38, 23, 15), (33, 15, 22, 39), (41, 47, 84, 90, 89), (42, 45, 17, 8), (61, 83, 84, 47), (60, 39, 22, 58), (34, 10, 18, 37), (68, 46, 20, 64), (43, 6, 16, 44), (35, 36, 19, 11), (67, 65, 23, 38), (69, 66, 30, 54), (51, 52, 28, 27), (50, 26, 29, 53), (62, 55, 31, 59), (55, 14, 109, 113), (30, 25, 110, 112), (48, 24, 28, 52), (48, 53, 29, 24), (9, 18, 10, 58, 22, 15, 23, 65, 11, 19), (66, 67, 38, 30), (27, 28, 36, 35), (26, 34, 37, 29), (59, 31, 39, 60), (25, 33, 39, 31), (25, 30, 38, 33), (24, 32, 36, 28), (24, 29, 37, 32), (3, 43, 44, 5), (63, 13, 46, 68), (56, 61, 47, 14), (2, 7, 45, 42), (1, 14, 47, 41), (1, 41, 46, 13), (0, 40, 45, 7), (0, 5, 44, 40), (0, 7, 53, 48), (0, 48, 52, 5), (54, 30, 112, 111), (1, 13, 108, 12), (56, 14, 55, 62), (2, 50, 53, 7), (3, 5, 52, 51), (63, 69, 54, 13), (2, 56, 62, 50), (2, 42, 61, 56), (26, 59, 60, 34), (50, 62, 59, 26), (34, 60, 58, 10), (42, 8, 86, 94, 83, 61), (3, 51, 69, 63), (3, 63, 68, 43), (27, 35, 67, 66), (51, 27, 66, 69), (35, 11, 65, 67), (43, 68, 64, 6), (6, 64, 79, 71), (4, 16, 74, 70), (92, 85, 98, 105), (80, 89, 102), (16, 6, 71, 74), (17, 4, 70, 75), (8, 17, 75, 72, 82), (64, 20, 87, 76, 79), (86, 82, 95, 99), (20, 80, 87), (70, 74, 71, 79, 76, 73, 77, 78, 72, 75), (85, 88, 101, 98), (89, 90, 103, 102), (20, 46, 41, 80), (88, 85, 78, 77), (81, 91, 88, 77, 73), (87, 81, 73, 76), (84, 83, 96, 97), (90, 84, 97, 103), (85, 92, 93, 82, 72, 78), (82, 86, 8), (81, 87, 100, 21), (93, 92, 105, 106), (91, 81, 21, 104), (82, 93, 106, 95), (88, 91, 104, 101), (94, 86, 99, 107), (87, 80, 57, 100), (83, 94, 107, 96), (100, 57, 102, 103, 97, 96, 107, 99, 95, 106, 105, 98, 101, 104, 21), (102, 57, 80), (108, 111, 119, 115), (109, 12, 49, 116), (111, 112, 120, 119), (110, 114, 122, 118), (31, 55, 113, 114), (25, 31, 114, 110), (13, 54, 111, 108), (14, 1, 12, 109), (117, 118, 122, 121), (117, 119, 120, 118), (49, 115, 119, 117), (49, 117, 121, 116), (112, 110, 118, 120), (114, 113, 121, 122), (12, 108, 115, 49), (113, 109, 116, 121)])
_uv = me_cube.uv_layers.new(name='UVMap')
_uv.uv.foreach_set('vector', [0.75, 0.25, 0.75, 0.25, 0.75, 0.25, 0.75, 0.25, 0.75, 0.25, 0.75, 0.25, 0.75, 0.25, 0.75, 0.25, 0.75, 0.25, 0.75, 0.25, 0.75, 0.25, 0.75, 0.25, 0.75, 0.25, 0.75, 0.25, 0.75, 0.25, 0.75, 0.25, 0.75, 0.25, 0.75, 0.25, 0.75, 0.25, 0.75, 0.25, 0.75, 0.25, 0.75, 0.25, 0.75, 0.25, 0.75, 0.25, 0.75, 0.25, 0.75, 0.25, 0.75, 0.25, 0.75, 0.25, 0.75, 0.25, 0.75, 0.25, 0.75, 0.25, 0.75, 0.25, 0.75, 0.25, 0.75, 0.25, 0.75, 0.25, 0.75, 0.25, 0.75, 0.25, 0.75, 0.25, 0.75, 0.25, 0.75, 0.25, 0.75, 0.25, 0.75, 0.25, 0.75, 0.25, 0.75, 0.25, 0.75, 0.25, 0.75, 0.25, 0.75, 0.25, 0.75, 0.25, 0.75, 0.25, 0.75, 0.25, 0.75, 0.25, 0.75, 0.25, 0.75, 0.25, 0.75, 0.25, 0.75, 0.25, 0.75, 0.25, 0.75, 0.25, 0.75, 0.25, 0.75, 0.25, 0.75, 0.25, 0.75, 0.25, 0.75, 0.25, 0.75, 0.25, 0.75, 0.25, 0.75, 0.25, 0.75, 0.25, 0.75, 0.25, 0.75, 0.25, 0.75, 0.25, 0.75, 0.25, 0.75, 0.25, 0.75, 0.25, 0.75, 0.25, 0.75, 0.25, 0.75, 0.25, 0.75, 0.25, 0.75, 0.25, 0.75, 0.25, 0.75, 0.25, 0.75, 0.25, 0.25, 0.75, 0.25, 0.75, 0.25, 0.75, 0.25, 0.75, 0.75, 0.25, 0.75, 0.25, 0.75, 0.25, 0.75, 0.25, 0.75, 0.25, 0.75, 0.25, 0.75, 0.25, 0.75, 0.25, 0.75, 0.25, 0.75, 0.25, 0.75, 0.25, 0.75, 0.25, 0.75, 0.25, 0.75, 0.25, 0.75, 0.25, 0.75, 0.25, 0.75, 0.25, 0.75, 0.25, 0.75, 0.25, 0.75, 0.25, 0.75, 0.25, 0.75, 0.25, 0.75, 0.25, 0.75, 0.25, 0.75, 0.25, 0.75, 0.25, 0.75, 0.25, 0.75, 0.25, 0.75, 0.25, 0.75, 0.25, 0.75, 0.25, 0.75, 0.25, 0.75, 0.25, 0.75, 0.25, 0.75, 0.25, 0.75, 0.25, 0.75, 0.25, 0.75, 0.25, 0.75, 0.25, 0.75, 0.25, 0.75, 0.25, 0.75, 0.25, 0.75, 0.25, 0.75, 0.25, 0.75, 0.25, 0.75, 0.25, 0.75, 0.25, 0.75, 0.25, 0.75, 0.25, 0.75, 0.25, 0.75, 0.25, 0.75, 0.25, 0.75, 0.25, 0.75, 0.25, 0.75, 0.25, 0.75, 0.25, 0.75, 0.25, 0.75, 0.25, 0.75, 0.25, 0.75, 0.25, 0.75, 0.25, 0.75, 0.25, 0.75, 0.25, 0.75, 0.25, 0.75, 0.25, 0.75, 0.25, 0.75, 0.25, 0.75, 0.25, 0.75, 0.25, 0.75, 0.25, 0.75, 0.25, 0.75, 0.25, 0.75, 0.25, 0.75, 0.25, 0.75, 0.25, 0.75, 0.25, 0.75, 0.25, 0.75, 0.25, 0.75, 0.25, 0.75, 0.25, 0.75, 0.25, 0.75, 0.25, 0.75, 0.25, 0.75, 0.25, 0.75, 0.25, 0.75, 0.25, 0.75, 0.25, 0.75, 0.25, 0.75, 0.25, 0.75, 0.25, 0.75, 0.25, 0.75, 0.25, 0.75, 0.25, 0.75, 0.25, 0.25, 0.75, 0.25, 0.75, 0.25, 0.75, 0.25, 0.75, 0.25, 0.75, 0.25, 0.75, 0.25, 0.75, 0.25, 0.75, 0.75, 0.25, 0.75, 0.25, 0.75, 0.25, 0.75, 0.25, 0.75, 0.25, 0.75, 0.25, 0.75, 0.25, 0.75, 0.25, 0.75, 0.25, 0.75, 0.25, 0.75, 0.25, 0.75, 0.25, 0.75, 0.25, 0.75, 0.25, 0.75, 0.25, 0.75, 0.25, 0.75, 0.25, 0.75, 0.25, 0.75, 0.25, 0.75, 0.25, 0.75, 0.25, 0.75, 0.25, 0.75, 0.25, 0.75, 0.25, 0.75, 0.25, 0.75, 0.25, 0.75, 0.25, 0.75, 0.25, 0.75, 0.25, 0.75, 0.25, 0.75, 0.25, 0.75, 0.25, 0.75, 0.25, 0.75, 0.25, 0.75, 0.25, 0.75, 0.25, 0.75, 0.25, 0.75, 0.25, 0.75, 0.25, 0.75, 0.25, 0.75, 0.25, 0.75, 0.25, 0.75, 0.25, 0.75, 0.25, 0.75, 0.25, 0.75, 0.25, 0.75, 0.25, 0.75, 0.25, 0.75, 0.25, 0.75, 0.25, 0.75, 0.25, 0.75, 0.25, 0.75, 0.25, 0.75, 0.25, 0.75, 0.25, 0.75, 0.25, 0.75, 0.25, 0.75, 0.25, 0.75, 0.25, 0.75, 0.25, 0.75, 0.25, 0.75, 0.25, 0.75, 0.25, 0.75, 0.25, 0.75, 0.25, 0.75, 0.25, 0.75, 0.25, 0.75, 0.25, 0.75, 0.25, 0.75, 0.25, 0.75, 0.25, 0.75, 0.25, 0.75, 0.25, 0.75, 0.25, 0.25, 0.25, 0.25, 0.25, 0.25, 0.25, 0.25, 0.25, 0.25, 0.25, 0.25, 0.25, 0.25, 0.25, 0.75, 0.25, 0.75, 0.25, 0.75, 0.25, 0.75, 0.25, 0.75, 0.25, 0.75, 0.25, 0.75, 0.25, 0.75, 0.25, 0.75, 0.25, 0.75, 0.25, 0.75, 0.25, 0.75, 0.25, 0.75, 0.25, 0.75, 0.25, 0.75, 0.25, 0.75, 0.25, 0.75, 0.25, 0.75, 0.25, 0.25, 0.25, 0.25, 0.25, 0.25, 0.25, 0.25, 0.25, 0.75, 0.25, 0.75, 0.25, 0.75, 0.25, 0.75, 0.25, 0.75, 0.25, 0.75, 0.25, 0.75, 0.25, 0.75, 0.25, 0.75, 0.25, 0.75, 0.25, 0.75, 0.25, 0.75, 0.25, 0.75, 0.25, 0.25, 0.25, 0.25, 0.25, 0.25, 0.25, 0.25, 0.25, 0.25, 0.25, 0.25, 0.25, 0.25, 0.25, 0.25, 0.25, 0.75, 0.25, 0.75, 0.25, 0.75, 0.25, 0.75, 0.25, 0.75, 0.25, 0.75, 0.25, 0.75, 0.25, 0.75, 0.25, 0.75, 0.25, 0.75, 0.25, 0.75, 0.25, 0.75, 0.25, 0.75, 0.25, 0.75, 0.25, 0.75, 0.25, 0.75, 0.25, 0.75, 0.25, 0.25, 0.25, 0.25, 0.25, 0.25, 0.25, 0.25, 0.25, 0.25, 0.25, 0.25, 0.25, 0.25, 0.25, 0.25, 0.25, 0.75, 0.25, 0.75, 0.25, 0.75, 0.25, 0.75, 0.25, 0.75, 0.25, 0.75, 0.25, 0.75, 0.25, 0.75, 0.25, 0.75, 0.25, 0.25, 0.25, 0.25, 0.25, 0.25, 0.25, 0.25, 0.25, 0.25, 0.25, 0.25, 0.25, 0.25, 0.25, 0.25, 0.25, 0.25, 0.25, 0.25, 0.25, 0.25, 0.25, 0.25, 0.25, 0.25, 0.25, 0.25, 0.25, 0.25, 0.25, 0.25, 0.25, 0.25, 0.25, 0.25, 0.25, 0.25, 0.25, 0.25, 0.25, 0.25, 0.25, 0.25, 0.25, 0.25, 0.25, 0.25, 0.25, 0.25, 0.25, 0.25, 0.25, 0.25, 0.25, 0.25, 0.25, 0.25, 0.25, 0.25, 0.25, 0.25, 0.25, 0.25, 0.25, 0.25, 0.25, 0.25, 0.25, 0.25, 0.25, 0.25, 0.25, 0.25, 0.25, 0.25, 0.25, 0.25, 0.25, 0.25, 0.25, 0.25, 0.25, 0.25, 0.25, 0.25, 0.25, 0.25, 0.25, 0.25, 0.25, 0.25, 0.25, 0.25, 0.25, 0.25, 0.25, 0.25, 0.25, 0.25, 0.25, 0.25, 0.75, 0.25, 0.75, 0.25, 0.75, 0.25, 0.75, 0.25, 0.75, 0.25, 0.75, 0.25, 0.75, 0.25, 0.75, 0.25, 0.75, 0.25, 0.75, 0.25, 0.75, 0.25, 0.75, 0.25, 0.75, 0.25, 0.75, 0.25, 0.75, 0.25, 0.75, 0.25, 0.75, 0.25, 0.75, 0.25, 0.75, 0.25, 0.75, 0.75, 0.25, 0.75, 0.25, 0.75, 0.25, 0.75, 0.25, 0.25, 0.75, 0.25, 0.75, 0.25, 0.75, 0.25, 0.75, 0.25, 0.75, 0.25, 0.75, 0.25, 0.75, 0.25, 0.75, 0.25, 0.75, 0.25, 0.75, 0.25, 0.75, 0.25, 0.75, 0.25, 0.75, 0.25, 0.75, 0.25, 0.75, 0.25, 0.75, 0.25, 0.75, 0.25, 0.75, 0.25, 0.75, 0.25, 0.75, 0.25, 0.75, 0.25, 0.75, 0.25, 0.75, 0.25, 0.75, 0.25, 0.75, 0.25, 0.75, 0.25, 0.75, 0.25, 0.75, 0.25, 0.75, 0.25, 0.75, 0.25, 0.75, 0.25, 0.75, 0.25, 0.75, 0.25, 0.75, 0.25, 0.75, 0.25, 0.75, 0.25, 0.75, 0.25, 0.75, 0.25, 0.75, 0.25, 0.75])
me_cube.materials.append(mat_material)
me_cube.use_remesh_preserve_volume = False
me_cube.use_remesh_preserve_attributes = False
me_cube.use_mirror_vertex_groups = False
me_cube.update()

# ---- objects
ob_wing_right = bpy.data.objects.new('Wing_right', me_cube_002)
ob_wing_left = bpy.data.objects.new('Wing_Left', me_cube_001)
ob_plane = bpy.data.objects.new('Plane', me_cube)

# ---- transforms, parenting, visibility, modifiers, constraints
ob_wing_right.location = (-2.0, -1.0, 1.0)
ob_wing_right.rotation_euler = (3.142, -0.0, 0.0)
ob_wing_right.lineart.crease_threshold = 0.0
ob_wing_left.location = (-2.0, 0.0, -1.0)
ob_wing_left.lineart.crease_threshold = 0.0
ob_plane.location = (0.0, 0.0, 0.0)
ob_plane.lock_rotations_4d = False
ob_plane.empty_display_type = 'ARROWS'
ob_plane.lineart.crease_threshold = 0.0

# ---- collection membership
col_collection_1.objects.link(ob_wing_right)
col_collection_1.objects.link(ob_wing_left)
col_collection_1.objects.link(ob_plane)

# ---- scene / render settings (as saved in the file)
scene.frame_start = 1; scene.frame_end = 250; scene.frame_set(1)
scene.render.engine = 'BLENDER_EEVEE_NEXT'
scene.render.resolution_percentage = 50
scene.render.dither_intensity = 0.0
scene.cycles.use_denoising = False
scene.cycles.samples = 128
scene.cycles.sampling_pattern = 'TABULATED_SOBOL'
scene.cycles.use_adaptive_sampling = False
scene.cycles.use_light_tree = False
scene.cycles.blur_glossy = 0.0
scene.cycles.sample_clamp_indirect = 0.0
scene.view_settings.view_transform = 'Standard'
bpy.context.view_layer.update()

# ---- added for rendering (the .blend has no active camera and no usable light): camera, sun
cam_auto = bpy.data.cameras.new('AutoCamera')
cam_auto.lens = 50.0
cam_auto.sensor_width = 36.0
cam_auto.clip_end = 1000.0
ob_auto_camera = bpy.data.objects.new('AutoCamera', cam_auto)
scene.collection.objects.link(ob_auto_camera)
ob_auto_camera.location = (48.9547, -56.3457, 39.0268)
ob_auto_camera.rotation_euler = (1.09748, -7.21219e-08, 0.694738)
scene.camera = ob_auto_camera
light_auto_sun = bpy.data.lights.new('AutoSun', 'SUN')
light_auto_sun.energy = 3.0
light_auto_sun.angle = 0.0523599
ob_auto_sun = bpy.data.objects.new('AutoSun', light_auto_sun)
scene.collection.objects.link(ob_auto_sun)
ob_auto_sun.rotation_euler = (0.872665, 0.174533, 0.523599)
bpy.context.view_layer.update()

